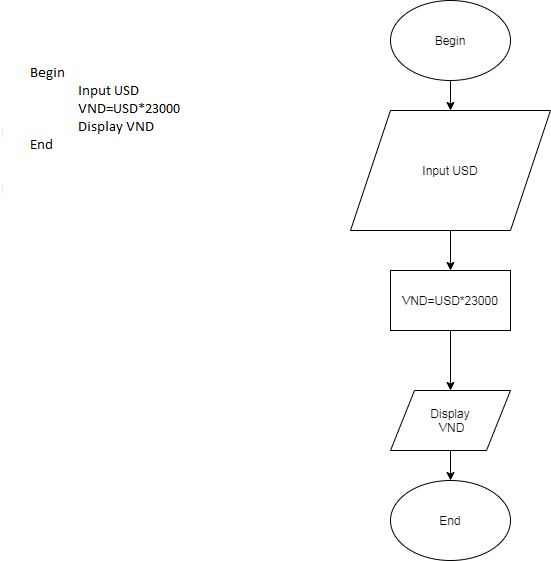

The diagram above was exported from draw.io. Its source (the exported page's mxGraphModel, read from the mxfile embedded in the PNG):
<mxGraphModel dx="868" dy="482" grid="1" gridSize="10" guides="1" tooltips="1" connect="1" arrows="1" fold="1" page="1" pageScale="1" pageWidth="850" pageHeight="1100" math="0" shadow="0">
  <root>
    <mxCell id="0" />
    <mxCell id="1" parent="0" />
    <mxCell id="AM2PmxH0Gj1Wg1batDM6-1" value="Begin&lt;br&gt;&amp;nbsp; &amp;nbsp; &amp;nbsp; Input Toan, Ly, Hoa&lt;br&gt;&amp;nbsp; &amp;nbsp; &amp;nbsp; TB=(Toan+Ly+Hoa)/3&lt;br&gt;&amp;nbsp; &amp;nbsp; &amp;nbsp; Display TB&lt;br&gt;End" style="text;html=1;strokeColor=none;fillColor=none;align=left;verticalAlign=middle;whiteSpace=wrap;rounded=0;" vertex="1" parent="1">
      <mxGeometry x="40" y="110" width="180" height="160" as="geometry" />
    </mxCell>
    <mxCell id="AM2PmxH0Gj1Wg1batDM6-10" style="edgeStyle=orthogonalEdgeStyle;rounded=0;orthogonalLoop=1;jettySize=auto;html=1;exitX=0.5;exitY=1;exitDx=0;exitDy=0;entryX=0.5;entryY=0;entryDx=0;entryDy=0;" edge="1" parent="1" source="AM2PmxH0Gj1Wg1batDM6-2" target="AM2PmxH0Gj1Wg1batDM6-3">
      <mxGeometry relative="1" as="geometry" />
    </mxCell>
    <mxCell id="AM2PmxH0Gj1Wg1batDM6-2" value="Begin" style="ellipse;whiteSpace=wrap;html=1;" vertex="1" parent="1">
      <mxGeometry x="430" y="30" width="120" height="80" as="geometry" />
    </mxCell>
    <mxCell id="AM2PmxH0Gj1Wg1batDM6-12" style="edgeStyle=orthogonalEdgeStyle;rounded=0;orthogonalLoop=1;jettySize=auto;html=1;exitX=0.5;exitY=1;exitDx=0;exitDy=0;entryX=0.5;entryY=0;entryDx=0;entryDy=0;" edge="1" parent="1" source="AM2PmxH0Gj1Wg1batDM6-3">
      <mxGeometry relative="1" as="geometry">
        <mxPoint x="490" y="300" as="targetPoint" />
      </mxGeometry>
    </mxCell>
    <mxCell id="AM2PmxH0Gj1Wg1batDM6-3" value="Input USD" style="shape=parallelogram;perimeter=parallelogramPerimeter;whiteSpace=wrap;html=1;" vertex="1" parent="1">
      <mxGeometry x="390" y="140" width="200" height="120" as="geometry" />
    </mxCell>
    <mxCell id="AM2PmxH0Gj1Wg1batDM6-7" value="Display&lt;br&gt;&amp;nbsp;VND" style="shape=parallelogram;perimeter=parallelogramPerimeter;whiteSpace=wrap;html=1;" vertex="1" parent="1">
      <mxGeometry x="430" y="420" width="120" height="60" as="geometry" />
    </mxCell>
    <mxCell id="AM2PmxH0Gj1Wg1batDM6-23" style="edgeStyle=orthogonalEdgeStyle;rounded=0;orthogonalLoop=1;jettySize=auto;html=1;exitX=0.5;exitY=1;exitDx=0;exitDy=0;" edge="1" parent="1" source="AM2PmxH0Gj1Wg1batDM6-20" target="AM2PmxH0Gj1Wg1batDM6-7">
      <mxGeometry relative="1" as="geometry" />
    </mxCell>
    <mxCell id="AM2PmxH0Gj1Wg1batDM6-20" value="VND=USD*23000" style="rounded=0;whiteSpace=wrap;html=1;" vertex="1" parent="1">
      <mxGeometry x="430" y="300" width="120" height="60" as="geometry" />
    </mxCell>
    <mxCell id="AM2PmxH0Gj1Wg1batDM6-8" value="End" style="ellipse;whiteSpace=wrap;html=1;" vertex="1" parent="1">
      <mxGeometry x="430" y="510" width="120" height="80" as="geometry" />
    </mxCell>
    <mxCell id="AM2PmxH0Gj1Wg1batDM6-21" style="edgeStyle=orthogonalEdgeStyle;rounded=0;orthogonalLoop=1;jettySize=auto;html=1;exitX=0.5;exitY=1;exitDx=0;exitDy=0;" edge="1" parent="1" source="AM2PmxH0Gj1Wg1batDM6-7" target="AM2PmxH0Gj1Wg1batDM6-8">
      <mxGeometry relative="1" as="geometry">
        <mxPoint x="490" y="640" as="targetPoint" />
        <mxPoint x="490" y="480" as="sourcePoint" />
      </mxGeometry>
    </mxCell>
  </root>
</mxGraphModel>